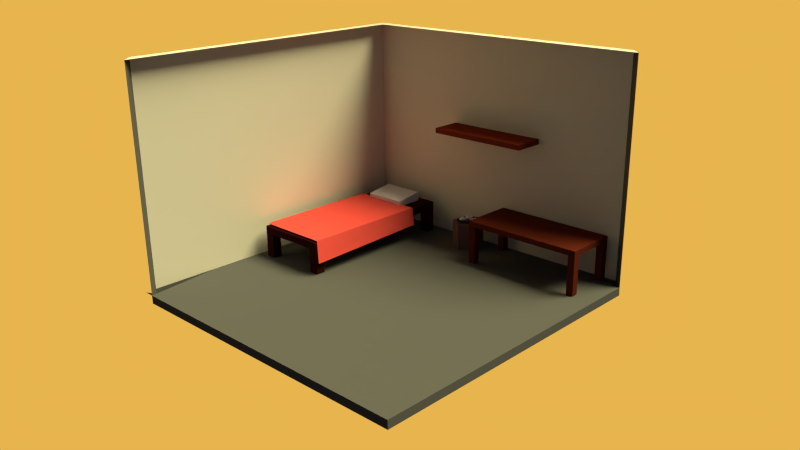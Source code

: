 # Source: MainRoomv1.blend  (saved by Blender 2.75.0; exported with 4.5.12 LTS)
import bpy
from mathutils import Matrix  # noqa: F401  (used for matrix-valued properties, if any)

bpy.ops.wm.read_factory_settings(use_empty=True)
scene = bpy.context.scene
scene.name = 'Scene'

# ---- collections
col_collection_1 = bpy.data.collections.new('Collection 1'); scene.collection.children.link(col_collection_1)

# ---- materials (node trees are filled in below, after node groups)
mat_material_005 = bpy.data.materials.new('Material.005')
mat_material_005.alpha_threshold = 0.0
mat_material_005.diffuse_color = (0.7991, 0.4564, 0.07619, 1.0)
mat_material_005.roughness = 0.5
mat_material_001 = bpy.data.materials.new('Material.001')
mat_material_001.alpha_threshold = 0.0
mat_material_001.diffuse_color = (0.2086, 0.0331, 0.0137, 1.0)
mat_material_001.roughness = 0.5
mat_material_003 = bpy.data.materials.new('Material.003')
mat_material_003.alpha_threshold = 0.0
mat_material_003.diffuse_color = (0.162, 0.09084, 0.08866, 1.0)
mat_material_003.roughness = 0.5
mat_material_004 = bpy.data.materials.new('Material.004')
mat_material_004.alpha_threshold = 0.0
mat_material_004.diffuse_color = (0.8, 0.7037, 0.6824, 1.0)
mat_material_004.roughness = 0.5
mat_inner_trash = bpy.data.materials.new('Inner Trash')
mat_inner_trash.alpha_threshold = 0.0
mat_inner_trash.diffuse_color = (0.02315, 0.02315, 0.02315, 1.0)
mat_inner_trash.roughness = 0.5
mat_material_002 = bpy.data.materials.new('Material.002')
mat_material_002.alpha_threshold = 0.0
mat_material_002.diffuse_color = (0.1119, 0.01938, 0.009721, 1.0)
mat_material_002.roughness = 0.5
mat_blanket = bpy.data.materials.new('blanket')
mat_blanket.alpha_threshold = 0.0
mat_blanket.diffuse_color = (0.7991, 0.0865, 0.07421, 1.0)
mat_blanket.roughness = 0.5
mat_pillow = bpy.data.materials.new('Pillow')
mat_pillow.alpha_threshold = 0.0
mat_pillow.diffuse_color = (0.7305, 0.7011, 0.7991, 1.0)
mat_pillow.roughness = 0.5
mat_wood = bpy.data.materials.new('wood')
mat_wood.alpha_threshold = 0.0
mat_wood.diffuse_color = (0.03955, 0.006995, 0.006512, 1.0)
mat_wood.roughness = 0.5
mat_floor = bpy.data.materials.new('Floor')
mat_floor.alpha_threshold = 0.0
mat_floor.diffuse_color = (0.1095, 0.1095, 0.1095, 1.0)
mat_floor.roughness = 0.5
mat_walls = bpy.data.materials.new('walls')
mat_walls.alpha_threshold = 0.0
mat_walls.diffuse_color = (0.7991, 0.7454, 0.6514, 1.0)
mat_walls.roughness = 0.5

# ---- material node trees
mat_material_005.use_nodes = True; mat_material_005.node_tree.nodes.clear()
_N = mat_material_005.node_tree.nodes; _L = mat_material_005.node_tree.links
n0 = _N.new('ShaderNodeOutputMaterial'); n0.name = 'Material Output'; n0.location = (300, 300)
n1 = _N.new('ShaderNodeEmission'); n1.name = 'Emission'; n1.location = (10, 300)
n1.inputs[0].default_value = (0.8, 0.4584, 0.07624, 1.0)
_L.new(n1.outputs[0], n0.inputs[0])
n0.is_active_output = True
mat_material_001.use_nodes = True; mat_material_001.node_tree.nodes.clear()
_N = mat_material_001.node_tree.nodes; _L = mat_material_001.node_tree.links
n0 = _N.new('ShaderNodeOutputMaterial'); n0.name = 'Material Output'; n0.location = (300, 300)
n1 = _N.new('ShaderNodeBsdfDiffuse'); n1.name = 'Diffuse BSDF'; n1.location = (10, 300)
n1.inputs[0].default_value = (0.2079, 0.03279, 0.01398, 1.0)
_L.new(n1.outputs[0], n0.inputs[0])
n0.is_active_output = True
mat_material_003.use_nodes = True; mat_material_003.node_tree.nodes.clear()
_N = mat_material_003.node_tree.nodes; _L = mat_material_003.node_tree.links
n0 = _N.new('ShaderNodeOutputMaterial'); n0.name = 'Material Output'; n0.location = (300, 300)
n1 = _N.new('ShaderNodeBsdfDiffuse'); n1.name = 'Diffuse BSDF'; n1.location = (10, 300)
n1.inputs[0].default_value = (0.1626, 0.0912, 0.08808, 1.0)
_L.new(n1.outputs[0], n0.inputs[0])
n0.is_active_output = True
mat_material_004.use_nodes = True; mat_material_004.node_tree.nodes.clear()
_N = mat_material_004.node_tree.nodes; _L = mat_material_004.node_tree.links
n0 = _N.new('ShaderNodeOutputMaterial'); n0.name = 'Material Output'; n0.location = (300, 300)
n1 = _N.new('ShaderNodeBsdfDiffuse'); n1.name = 'Diffuse BSDF'; n1.location = (10, 300)
_L.new(n1.outputs[0], n0.inputs[0])
n0.is_active_output = True
mat_inner_trash.use_nodes = True; mat_inner_trash.node_tree.nodes.clear()
_N = mat_inner_trash.node_tree.nodes; _L = mat_inner_trash.node_tree.links
n0 = _N.new('ShaderNodeOutputMaterial'); n0.name = 'Material Output'; n0.location = (300, 300)
n1 = _N.new('ShaderNodeBsdfDiffuse'); n1.name = 'Diffuse BSDF'; n1.location = (10, 300)
n1.inputs[0].default_value = (0.02365, 0.02365, 0.02365, 1.0)
_L.new(n1.outputs[0], n0.inputs[0])
n0.is_active_output = True
mat_material_002.use_nodes = True; mat_material_002.node_tree.nodes.clear()
_N = mat_material_002.node_tree.nodes; _L = mat_material_002.node_tree.links
n0 = _N.new('ShaderNodeOutputMaterial'); n0.name = 'Material Output'; n0.location = (300, 300)
n1 = _N.new('ShaderNodeBsdfDiffuse'); n1.name = 'Diffuse BSDF'; n1.location = (10, 300)
n1.inputs[0].default_value = (0.1119, 0.01938, 0.009721, 1.0)
_L.new(n1.outputs[0], n0.inputs[0])
n0.is_active_output = True
mat_blanket.use_nodes = True; mat_blanket.node_tree.nodes.clear()
_N = mat_blanket.node_tree.nodes; _L = mat_blanket.node_tree.links
n0 = _N.new('ShaderNodeOutputMaterial'); n0.name = 'Material Output'; n0.location = (300, 300)
n1 = _N.new('ShaderNodeBsdfDiffuse'); n1.name = 'Diffuse BSDF'; n1.location = (10, 300)
n1.inputs[0].default_value = (0.8, 0.08608, 0.07405, 1.0)
_L.new(n1.outputs[0], n0.inputs[0])
n0.is_active_output = True
mat_pillow.use_nodes = True; mat_pillow.node_tree.nodes.clear()
_N = mat_pillow.node_tree.nodes; _L = mat_pillow.node_tree.links
n0 = _N.new('ShaderNodeOutputMaterial'); n0.name = 'Material Output'; n0.location = (300, 300)
n1 = _N.new('ShaderNodeBsdfDiffuse'); n1.name = 'Diffuse BSDF'; n1.location = (10, 300)
n1.inputs[0].default_value = (0.7289, 0.7041, 0.8, 1.0)
_L.new(n1.outputs[0], n0.inputs[0])
n0.is_active_output = True
mat_wood.use_nodes = True; mat_wood.node_tree.nodes.clear()
_N = mat_wood.node_tree.nodes; _L = mat_wood.node_tree.links
n0 = _N.new('ShaderNodeOutputMaterial'); n0.name = 'Material Output'; n0.location = (300, 300)
n1 = _N.new('ShaderNodeBsdfDiffuse'); n1.name = 'Diffuse BSDF'; n1.location = (10, 300)
n1.inputs[0].default_value = (0.03968, 0.007044, 0.006357, 1.0)
_L.new(n1.outputs[0], n0.inputs[0])
n0.is_active_output = True
mat_floor.use_nodes = True; mat_floor.node_tree.nodes.clear()
_N = mat_floor.node_tree.nodes; _L = mat_floor.node_tree.links
n0 = _N.new('ShaderNodeOutputMaterial'); n0.name = 'Material Output'; n0.location = (300, 300)
n1 = _N.new('ShaderNodeBsdfDiffuse'); n1.name = 'Diffuse BSDF'; n1.location = (10, 300)
n1.inputs[0].default_value = (0.1107, 0.1107, 0.1107, 1.0)
_L.new(n1.outputs[0], n0.inputs[0])
n0.is_active_output = True
mat_walls.use_nodes = True; mat_walls.node_tree.nodes.clear()
_N = mat_walls.node_tree.nodes; _L = mat_walls.node_tree.links
n0 = _N.new('ShaderNodeOutputMaterial'); n0.name = 'Material Output'; n0.location = (300, 300)
n1 = _N.new('ShaderNodeBsdfDiffuse'); n1.name = 'Diffuse BSDF'; n1.location = (10, 300)
n1.inputs[0].default_value = (0.8, 0.7461, 0.6541, 1.0)
_L.new(n1.outputs[0], n0.inputs[0])
n0.is_active_output = True

# ---- world
world_world = bpy.data.worlds.new('World'); scene.world = world_world
world_world.color = (0.05088, 0.05088, 0.05088)
world_world.use_sun_shadow = False
world_world.sun_shadow_jitter_overblur = 0.0
world_world.cycles.sampling_method = 'MANUAL'
world_world.cycles.sample_map_resolution = 256

# ---- cameras
cam_camera = bpy.data.cameras.new('Camera')
cam_camera.clip_end = 100.0
cam_camera.lens = 35.0
cam_camera.sensor_width = 32.0
cam_camera.sensor_height = 18.0
cam_camera.ortho_scale = 7.314
cam_camera.dof.focus_distance = 0.0

# ---- lights
light_sun = bpy.data.lights.new('Sun', 'SUN')
light_sun.color = (1.0, 0.9319, 0.4969)
light_sun.transmission_factor = 0.0
light_sun.angle = 0.5829
light_sun.energy = 5.4
light_sun.shadow_buffer_clip_start = 0.5
light_sun.shadow_soft_size = 0.3
light_sun.shadow_cascade_max_distance = 1000.0
light_sun.cycles.use_multiple_importance_sampling = False

# ---- meshes
me_plane_004 = bpy.data.meshes.new('Plane.004')
me_plane_004.from_pydata([(-1.0, -1.0, 0.0), (1.0, -1.0, 0.0), (-1.0, 1.0, 0.0), (1.0, 1.0, 0.0)], [], [(0, 1, 3, 2)])
me_plane_004.materials.append(mat_material_005)
me_plane_004.use_remesh_preserve_volume = False
me_plane_004.use_remesh_preserve_attributes = False
me_plane_004.use_mirror_vertex_groups = False
me_plane_004.update()
me_cube_007 = bpy.data.meshes.new('Cube.007')
me_cube_007.from_pydata([(-24.82, -15.94, 4.034), (-24.82, -15.94, 5.321), (-24.82, -7.929, 4.034), (-24.82, -7.929, 5.321), (1.0, -15.94, 4.034), (1.0, -15.94, 5.321), (1.0, -7.929, 4.034), (1.0, -7.929, 5.321)], [], [(1, 3, 2, 0), (3, 7, 6, 2), (7, 5, 4, 6), (5, 1, 0, 4), (0, 2, 6, 4), (5, 7, 3, 1)])
me_cube_007.materials.append(mat_material_001)
me_cube_007.use_remesh_preserve_volume = False
me_cube_007.use_remesh_preserve_attributes = False
me_cube_007.use_mirror_vertex_groups = False
me_cube_007.update()
me_cylinder = bpy.data.meshes.new('Cylinder')
me_cylinder.from_pydata([(0.0, 1.0, -1.0), (0.0, 1.0, 1.711), (0.866, 0.5, -1.0), (0.866, 0.5, 1.711), (0.866, -0.5, -1.0), (0.866, -0.5, 1.711), (-8.742e-08, -1.0, -1.0), (-8.742e-08, -1.0, 1.711), (-0.866, -0.5, -1.0), (-0.866, -0.5, 1.711), (-0.866, 0.5, -1.0), (-0.866, 0.5, 1.711), (2.701e-09, 0.7881, -0.6838), (9.287e-09, 0.7881, 1.722), (0.6825, 0.394, -0.6838), (0.6825, 0.394, 1.722), (0.6825, -0.394, -0.6838), (0.6825, -0.394, 1.722), (-7.544e-08, -0.7881, -0.6838), (-6.795e-08, -0.7881, 1.722), (-0.6825, -0.394, -0.6838), (-0.6825, -0.394, 1.722), (-0.6825, 0.394, -0.6838), (-0.6825, 0.394, 1.722), (-0.4143, -0.05009, 1.929), (-0.6105, 0.09241, 1.779), (-0.3394, 0.1805, 1.779), (-0.1719, -0.05009, 1.779), (-0.3394, -0.2807, 1.779), (-0.6105, -0.1926, 1.779), (-0.4892, 0.1805, 1.537), (-0.2182, 0.09241, 1.537), (-0.2182, -0.1926, 1.537), (-0.4892, -0.2807, 1.537), (-0.6568, -0.05009, 1.537), (-0.4143, -0.05009, 1.387), (-0.1645, 0.2894, 2.061), (-0.3606, 0.4319, 1.911), (-0.08955, 0.52, 1.911), (0.07798, 0.2894, 1.911), (-0.08955, 0.05886, 1.911), (-0.3606, 0.1469, 1.911), (-0.2394, 0.52, 1.669), (0.03168, 0.4319, 1.669), (0.03168, 0.1469, 1.669), (-0.2394, 0.05886, 1.669), (-0.4069, 0.2894, 1.669), (-0.1645, 0.2894, 1.519), (-0.1402, 0.1022, 1.847), (-0.3364, 0.2447, 1.697), (-0.0653, 0.3328, 1.697), (0.1022, 0.1022, 1.697), (-0.0653, -0.1284, 1.697), (-0.3364, -0.04032, 1.697), (-0.2151, 0.3328, 1.454), (0.05593, 0.2447, 1.454), (0.05593, -0.04032, 1.454), (-0.2151, -0.1284, 1.454), (-0.3827, 0.1022, 1.454), (-0.1402, 0.1022, 1.305), (0.4866, 0.1788, 1.976), (0.2905, 0.3336, 1.839), (0.5671, 0.3698, 1.78), (0.6935, 0.1146, 1.791), (0.4951, -0.07939, 1.856), (0.246, 0.05594, 1.885), (0.3763, 0.365, 1.569), (0.6254, 0.2297, 1.539), (0.5809, -0.04798, 1.586), (0.3043, -0.08424, 1.644), (0.1778, 0.171, 1.633), (0.3848, 0.1068, 1.448)], [], [(0, 2, 3, 1), (2, 4, 5, 3), (4, 6, 7, 5), (6, 8, 9, 7), (3, 5, 7, 9, 11, 1), (10, 0, 1, 11), (8, 10, 11, 9), (0, 10, 8, 6, 4, 2), (12, 13, 15, 14), (14, 15, 17, 16), (16, 17, 19, 18), (18, 19, 21, 20), (15, 13, 23, 21, 19, 17), (22, 23, 13, 12), (20, 21, 23, 22), (12, 14, 16, 18, 20, 22), (24, 25, 26), (25, 24, 29), (24, 26, 27), (24, 27, 28), (24, 28, 29), (25, 29, 34), (26, 25, 30), (27, 26, 31), (28, 27, 32), (29, 28, 33), (25, 34, 30), (26, 30, 31), (27, 31, 32), (28, 32, 33), (29, 33, 34), (30, 34, 35), (31, 30, 35), (32, 31, 35), (33, 32, 35), (34, 33, 35), (36, 37, 38), (37, 36, 41), (36, 38, 39), (36, 39, 40), (36, 40, 41), (37, 41, 46), (38, 37, 42), (39, 38, 43), (40, 39, 44), (41, 40, 45), (37, 46, 42), (38, 42, 43), (39, 43, 44), (40, 44, 45), (41, 45, 46), (42, 46, 47), (43, 42, 47), (44, 43, 47), (45, 44, 47), (46, 45, 47), (48, 49, 50), (49, 48, 53), (48, 50, 51), (48, 51, 52), (48, 52, 53), (49, 53, 58), (50, 49, 54), (51, 50, 55), (52, 51, 56), (53, 52, 57), (49, 58, 54), (50, 54, 55), (51, 55, 56), (52, 56, 57), (53, 57, 58), (54, 58, 59), (55, 54, 59), (56, 55, 59), (57, 56, 59), (58, 57, 59), (60, 61, 62), (61, 60, 65), (60, 62, 63), (60, 63, 64), (60, 64, 65), (61, 65, 70), (62, 61, 66), (63, 62, 67), (64, 63, 68), (65, 64, 69), (61, 70, 66), (62, 66, 67), (63, 67, 68), (64, 68, 69), (65, 69, 70), (66, 70, 71), (67, 66, 71), (68, 67, 71), (69, 68, 71), (70, 69, 71)])
me_cylinder.polygons.foreach_set('material_index', [0, 0, 0, 0, 0, 0, 0, 0, 0, 0, 0, 0, 2, 0, 0, 0, 1, 1, 1, 1, 1, 1, 1, 1, 1, 1, 1, 1, 1, 1, 1, 1, 1, 1, 1, 1, 1, 1, 1, 1, 1, 1, 1, 1, 1, 1, 1, 1, 1, 1, 1, 1, 1, 1, 1, 1, 0, 0, 0, 0, 0, 0, 0, 0, 0, 0, 0, 0, 0, 0, 0, 0, 0, 0, 0, 0, 1, 1, 1, 1, 1, 1, 1, 1, 1, 1, 1, 1, 1, 1, 1, 1, 1, 1, 1, 1])
me_cylinder.materials.append(mat_material_003)
me_cylinder.materials.append(mat_material_004)
me_cylinder.materials.append(mat_inner_trash)
me_cylinder.use_remesh_preserve_volume = False
me_cylinder.use_remesh_preserve_attributes = False
me_cylinder.use_mirror_vertex_groups = False
me_cylinder.update()
me_plane_003 = bpy.data.meshes.new('Plane.003')
me_plane_003.from_pydata([(-4.959, -2.022, -0.4086), (-4.959, -2.022, -0.1142), (-4.959, -1.728, -0.4086), (-4.959, -1.728, -0.1142), (-4.665, -2.022, -0.4086), (-4.665, -2.022, -0.1142), (-4.665, -1.728, -0.4086), (-4.665, -1.728, -0.1142), (-4.959, -2.022, -1.306), (-4.959, -1.728, -1.306), (-4.665, -2.022, -1.306), (-4.665, -1.728, -1.306), (-4.954, -0.04888, -0.4059), (-4.954, -0.04888, -0.1115), (-4.954, 0.2455, -0.4059), (-4.954, 0.2455, -0.1115), (-4.659, -0.04888, -0.4059), (-4.659, -0.04888, -0.1115), (-4.659, 0.2455, -0.4059), (-4.659, 0.2455, -0.1115), (-4.954, -0.04888, -1.304), (-4.954, 0.2455, -1.304), (-4.659, -0.04888, -1.304), (-4.659, 0.2455, -1.304), (-0.1182, -0.04643, -0.5641), (-0.1182, -0.04643, -0.2696), (-0.1182, 0.248, -0.5641), (-0.1182, 0.248, -0.2696), (0.1762, -0.04643, -0.5641), (0.1762, -0.04643, -0.2696), (0.1762, 0.248, -0.5641), (0.1762, 0.248, -0.2696), (-0.1182, -0.04643, -1.313), (-0.1182, 0.248, -1.313), (0.1762, -0.04643, -1.313), (0.1762, 0.248, -1.313), (-0.119, -2.024, -0.5314), (-0.119, -2.024, -0.237), (-0.119, -1.73, -0.5314), (-0.119, -1.73, -0.237), (0.1754, -2.024, -0.5314), (0.1754, -2.024, -0.237), (0.1754, -1.73, -0.5314), (0.1754, -1.73, -0.237), (-0.119, -2.024, -1.311), (-0.119, -1.73, -1.312), (0.1754, -2.024, -1.311), (0.1754, -1.73, -1.312), (-4.958, -2.024, -0.3353), (0.1752, -2.024, -0.3353), (-4.955, 0.2478, -0.3353), (0.1784, 0.2478, -0.3353), (-4.958, -2.024, -0.1077), (0.1752, -2.024, -0.1077), (-4.955, 0.2478, -0.1077), (0.1784, 0.2478, -0.1077), (-0.119, -2.024, -1.972), (0.1754, -2.024, -1.972), (0.1754, -1.73, -1.973), (-0.1182, -0.04643, -1.975), (0.1762, -0.04643, -1.975), (0.1762, 0.248, -1.975), (-4.959, -2.022, -1.968), (-4.665, -2.022, -1.968), (-4.665, -1.728, -1.968), (-4.954, -0.04888, -1.966), (-4.659, -0.04888, -1.966), (-4.659, 0.2455, -1.966)], [], [(1, 3, 2, 0), (3, 7, 6, 2), (7, 5, 4, 6), (5, 1, 0, 4), (2, 6, 11, 9), (5, 7, 3, 1), (8, 9, 11, 10), (4, 0, 8, 10), (6, 4, 10, 11), (0, 2, 9, 8), (13, 15, 14, 12), (15, 19, 18, 14), (19, 17, 16, 18), (17, 13, 12, 16), (14, 18, 23, 21), (17, 19, 15, 13), (20, 21, 23, 22), (16, 12, 20, 22), (18, 16, 22, 23), (12, 14, 21, 20), (25, 27, 26, 24), (27, 31, 30, 26), (31, 29, 28, 30), (29, 25, 24, 28), (26, 30, 35, 33), (29, 31, 27, 25), (32, 33, 35, 34), (28, 24, 32, 34), (30, 28, 34, 35), (24, 26, 33, 32), (37, 39, 38, 36), (39, 43, 42, 38), (43, 41, 40, 42), (41, 37, 36, 40), (38, 42, 47, 45), (41, 43, 39, 37), (44, 45, 47, 46), (40, 36, 44, 46), (42, 40, 46, 47), (36, 38, 45, 44), (48, 50, 51, 49), (52, 53, 55, 54), (48, 49, 53, 52), (49, 51, 55, 53), (50, 48, 52, 54), (51, 50, 54, 55), (46, 44, 56, 57), (47, 46, 57, 58), (34, 32, 59, 60), (35, 34, 60, 61), (10, 8, 62, 63), (11, 10, 63, 64), (22, 20, 65, 66), (23, 22, 66, 67)])
me_plane_003.materials.append(mat_material_002)
me_plane_003.use_remesh_preserve_volume = False
me_plane_003.use_remesh_preserve_attributes = False
me_plane_003.use_mirror_vertex_groups = False
me_plane_003.update()
me_plane_002 = bpy.data.meshes.new('Plane.002')
me_plane_002.from_pydata([(-1.0, -2.27, 0.0), (0.8497, -2.27, 0.0), (-1.0, 1.0, 0.0), (0.8497, 1.0, 0.0), (0.9715, -2.341, -0.5215), (0.9715, 0.9289, -0.4167)], [], [(0, 1, 3, 2), (3, 1, 4, 5)])
me_plane_002.materials.append(mat_blanket)
me_plane_002.use_remesh_preserve_volume = False
me_plane_002.use_remesh_preserve_attributes = False
me_plane_002.use_mirror_vertex_groups = False
me_plane_002.update()
me_cube_006 = bpy.data.meshes.new('Cube.006')
me_cube_006.from_pydata([(-1.0, -1.0, -1.0), (-1.0, -1.0, -0.3129), (-1.0, 2.527, -1.0), (-1.0, 2.527, 0.1602), (4.498, -1.0, -1.0), (4.498, -1.0, -0.3129), (4.498, 2.527, -1.0), (4.498, 2.527, 0.1602)], [], [(1, 3, 2, 0), (3, 7, 6, 2), (7, 5, 4, 6), (5, 1, 0, 4), (0, 2, 6, 4), (5, 7, 3, 1)])
me_cube_006.materials.append(mat_pillow)
me_cube_006.use_remesh_preserve_volume = False
me_cube_006.use_remesh_preserve_attributes = False
me_cube_006.use_mirror_vertex_groups = False
me_cube_006.update()
me_plane_001 = bpy.data.meshes.new('Plane.001')
me_plane_001.from_pydata([(-4.959, -2.022, -0.4086), (-4.959, -2.022, -0.1142), (-4.959, -1.728, -0.4086), (-4.959, -1.728, -0.1142), (-4.665, -2.022, -0.4086), (-4.665, -2.022, -0.1142), (-4.665, -1.728, -0.4086), (-4.665, -1.728, -0.1142), (-4.959, -2.022, -1.306), (-4.959, -1.728, -1.306), (-4.665, -2.022, -1.306), (-4.665, -1.728, -1.306), (-4.954, -0.04888, -0.4059), (-4.954, -0.04888, -0.1115), (-4.954, 0.2455, -0.4059), (-4.954, 0.2455, -0.1115), (-4.659, -0.04888, -0.4059), (-4.659, -0.04888, -0.1115), (-4.659, 0.2455, -0.4059), (-4.659, 0.2455, -0.1115), (-4.954, -0.04888, -1.304), (-4.954, 0.2455, -1.304), (-4.659, -0.04888, -1.304), (-4.659, 0.2455, -1.304), (-0.1182, -0.04643, -0.5641), (-0.1182, -0.04643, -0.2696), (-0.1182, 0.248, -0.5641), (-0.1182, 0.248, -0.2696), (0.1762, -0.04643, -0.5641), (0.1762, -0.04643, -0.2696), (0.1762, 0.248, -0.5641), (0.1762, 0.248, -0.2696), (-0.1182, -0.04643, -1.313), (-0.1182, 0.248, -1.313), (0.1762, -0.04643, -1.313), (0.1762, 0.248, -1.313), (-0.119, -2.024, -0.5314), (-0.119, -2.024, -0.237), (-0.119, -1.73, -0.5314), (-0.119, -1.73, -0.237), (0.1754, -2.024, -0.5314), (0.1754, -2.024, -0.237), (0.1754, -1.73, -0.5314), (0.1754, -1.73, -0.237), (-0.119, -2.024, -1.311), (-0.119, -1.73, -1.312), (0.1754, -2.024, -1.311), (0.1754, -1.73, -1.312), (-4.958, -2.024, -0.3353), (0.1752, -2.024, -0.3353), (-4.955, 0.2478, -0.3353), (0.1784, 0.2478, -0.3353), (-4.958, -2.024, -0.1077), (0.1752, -2.024, -0.1077), (-4.955, 0.2478, -0.1077), (0.1784, 0.2478, -0.1077)], [], [(1, 3, 2, 0), (3, 7, 6, 2), (7, 5, 4, 6), (5, 1, 0, 4), (2, 6, 11, 9), (5, 7, 3, 1), (8, 9, 11, 10), (4, 0, 8, 10), (6, 4, 10, 11), (0, 2, 9, 8), (13, 15, 14, 12), (15, 19, 18, 14), (19, 17, 16, 18), (17, 13, 12, 16), (14, 18, 23, 21), (17, 19, 15, 13), (20, 21, 23, 22), (16, 12, 20, 22), (18, 16, 22, 23), (12, 14, 21, 20), (25, 27, 26, 24), (27, 31, 30, 26), (31, 29, 28, 30), (29, 25, 24, 28), (26, 30, 35, 33), (29, 31, 27, 25), (32, 33, 35, 34), (28, 24, 32, 34), (30, 28, 34, 35), (24, 26, 33, 32), (37, 39, 38, 36), (39, 43, 42, 38), (43, 41, 40, 42), (41, 37, 36, 40), (38, 42, 47, 45), (41, 43, 39, 37), (44, 45, 47, 46), (40, 36, 44, 46), (42, 40, 46, 47), (36, 38, 45, 44), (48, 50, 51, 49), (52, 53, 55, 54), (48, 49, 53, 52), (49, 51, 55, 53), (50, 48, 52, 54), (51, 50, 54, 55)])
me_plane_001.materials.append(mat_wood)
me_plane_001.use_remesh_preserve_volume = False
me_plane_001.use_remesh_preserve_attributes = False
me_plane_001.use_mirror_vertex_groups = False
me_plane_001.update()
me_plane = bpy.data.meshes.new('Plane')
me_plane.from_pydata([(-1.0, -1.0, 0.0), (1.0, -1.0, 0.0), (-1.0, 1.0, 0.0), (1.0, 1.0, 0.0), (-1.0, 0.0, 0.0), (0.0, -1.0, 0.0), (1.0, 0.0, 0.0), (0.0, 1.0, 0.0), (0.0, 0.0, 0.0), (-1.0, -0.5, 0.0), (0.5, -1.0, 0.0), (1.0, 0.5, 0.0), (-0.5, 1.0, 0.0), (-1.0, 0.5, 0.0), (-0.5, -1.0, 0.0), (1.0, -0.5, 0.0), (0.5, 1.0, 0.0), (0.0, 0.5, 0.0), (0.0, -0.5, 0.0), (-0.5, 0.0, 0.0), (0.5, 0.0, 0.0), (0.5, -0.5, 0.0), (-0.5, -0.5, 0.0), (-0.5, 0.5, 0.0), (0.5, 0.5, 0.0), (-1.0, -1.0, 0.05281), (1.0, -1.0, 0.05281), (-1.07, 1.096, 0.05281), (1.0, 0.9973, 0.05281), (-1.07, 0.0, 0.05281), (0.0, -1.0, 0.05281), (1.0, 0.0, 0.05281), (0.0, 1.096, 0.05281), (0.0, 0.0, 0.05281), (-1.07, -0.5, 0.05281), (0.5, -1.0, 0.05281), (1.0, 0.5, 0.05281), (-0.5, 1.096, 0.05281), (-1.07, 0.5, 0.05281), (-0.5, -1.0, 0.05281), (1.0, -0.5, 0.05281), (0.5, 1.096, 0.05281), (0.0, 0.5, 0.05281), (0.0, -0.5, 0.05281), (-0.5, 0.0, 0.05281), (0.5, 0.0, 0.05281), (0.5, -0.5, 0.05281), (-0.5, -0.5, 0.05281), (-0.5, 0.5, 0.05281), (0.5, 0.5, 0.05281), (-1.0, -1.0, 1.466), (-1.0, 1.0, 1.466), (1.0, 1.0, 1.466), (-1.0, 0.0, 1.466), (0.0, 1.0, 1.466), (-1.0, -0.5, 1.466), (-0.5, 1.0, 1.466), (-1.0, 0.5, 1.466), (0.5, 1.0, 1.466), (-1.024, -0.9763, 0.0), (-1.024, 1.024, 0.0), (0.9763, 1.024, 0.0), (-1.024, 0.02372, 0.0), (-0.02372, 1.024, 0.0), (-1.024, -0.4763, 0.0), (-0.5237, 1.024, 0.0), (-1.024, 0.5237, 0.0), (0.4763, 1.024, 0.0), (-1.024, -0.9763, 0.05281), (0.9763, 1.024, 0.05281), (-1.024, -0.9763, 1.466), (-1.024, 1.024, 1.466), (0.9763, 1.024, 1.466), (-1.024, 0.02372, 1.466), (-0.02372, 1.024, 1.466), (-1.024, -0.4763, 1.466), (-0.5237, 1.024, 1.466), (-1.024, 0.5237, 1.466), (0.4763, 1.024, 1.466), (-1.071, -0.9289, 0.0), (-1.071, 1.071, 0.0), (0.9289, 1.071, 0.0), (-1.071, 0.07115, 0.0), (-0.07115, 1.071, 0.0), (-1.071, -0.4289, 0.0), (-0.5711, 1.071, 0.0), (-1.071, 0.5711, 0.0), (0.4289, 1.071, 0.0), (-1.071, -0.9289, 0.05281), (-1.071, 1.071, 0.05281), (0.9289, 1.071, 0.05281), (-1.071, 0.07115, 0.05281), (-0.07115, 1.071, 0.05281), (-1.071, -0.4289, 0.05281), (-0.5711, 1.071, 0.05281), (-1.071, 0.5711, 0.05281), (0.4289, 1.071, 0.05281), (-1.071, -0.9289, 1.466), (-1.071, 1.071, 1.466), (0.9289, 1.071, 1.466), (-1.071, 0.07115, 1.466), (-0.07115, 1.071, 1.466), (-1.071, -0.4289, 1.466), (-0.5711, 1.071, 1.466), (-1.071, 0.5711, 1.466), (0.4289, 1.071, 1.466), (-1.07, -1.0, 0.05281), (-1.024, -0.9763, 0.05281), (0.9763, 1.024, 0.05281), (-1.071, -0.9289, 0.05281), (-1.071, 1.071, 0.05281), (-1.071, 0.07115, 0.05281), (-0.07115, 1.071, 0.05281), (-1.071, -0.4289, 0.05281), (-0.5711, 1.071, 0.05281), (-1.071, 0.5711, 0.05281), (0.4289, 1.071, 0.05281)], [(69, 108)], [(24, 16, 3, 11), (23, 12, 7, 17), (22, 19, 8, 18), (21, 20, 6, 15), (18, 8, 20, 21), (5, 18, 21, 10), (10, 21, 15, 1), (9, 4, 19, 22), (0, 9, 22, 14), (14, 22, 18, 5), (13, 2, 12, 23), (4, 13, 23, 19), (19, 23, 17, 8), (17, 7, 16, 24), (8, 17, 24, 20), (20, 24, 11, 6), (49, 36, 28, 41), (48, 42, 32, 37), (47, 43, 33, 44), (46, 40, 31, 45), (43, 46, 45, 33), (30, 35, 46, 43), (35, 26, 40, 46), (34, 47, 44, 29), (25, 39, 47, 34), (39, 30, 43, 47), (38, 48, 37, 27), (29, 44, 48, 38), (44, 33, 42, 48), (42, 49, 41, 32), (33, 45, 49, 42), (45, 31, 36, 49), (25, 50, 70, 68), (3, 16, 67, 61), (13, 4, 62, 66), (10, 1, 26, 35), (55, 53, 73, 75), (11, 3, 28, 36), (0, 14, 39, 25), (12, 2, 60, 65), (1, 15, 40, 26), (54, 58, 78, 74), (53, 57, 77, 73), (2, 13, 66, 60), (14, 5, 30, 39), (5, 10, 35, 30), (15, 6, 31, 40), (6, 11, 36, 31), (52, 28, 69, 72), (51, 56, 76, 71), (0, 25, 68, 59), (28, 3, 61, 69), (7, 12, 65, 63), (9, 0, 59, 64), (50, 55, 75, 70), (16, 7, 63, 67), (59, 68, 88, 79), (67, 63, 83, 87), (70, 75, 102, 97), (78, 72, 99, 105), (66, 62, 82, 86), (77, 71, 98, 104), (65, 60, 80, 85), (69, 61, 81, 90), (76, 74, 101, 103), (64, 59, 79, 84), (68, 70, 97, 88), (61, 67, 87, 81), (75, 73, 100, 102), (60, 66, 86, 80), (74, 78, 105, 101), (63, 65, 85, 83), (4, 9, 64, 62), (56, 54, 74, 76), (57, 51, 71, 77), (58, 52, 72, 78), (87, 83, 92, 96), (84, 79, 88, 93), (83, 85, 94, 92), (80, 86, 95, 89), (85, 80, 89, 94), (86, 82, 91, 95), (81, 87, 96, 90), (82, 84, 93, 91), (92, 94, 103, 101), (95, 91, 100, 104), (93, 88, 97, 102), (96, 92, 101, 105), (89, 95, 104, 98), (94, 89, 98, 103), (91, 93, 102, 100), (90, 96, 105, 99), (71, 76, 103, 98), (72, 69, 90, 99), (62, 64, 84, 82), (73, 77, 104, 100), (91, 95, 115, 111), (95, 89, 110, 115), (92, 96, 116, 112), (88, 93, 113, 109), (68, 88, 109, 107), (93, 91, 111, 113), (89, 94, 114, 110), (68, 25, 106, 107), (94, 92, 112, 114)])
me_plane.polygons.foreach_set('material_index', [0, 0, 0, 0, 0, 0, 0, 0, 0, 0, 0, 0, 0, 0, 0, 0, 0, 0, 0, 0, 0, 0, 0, 0, 0, 0, 0, 0, 0, 0, 0, 0, 0, 0, 0, 0, 1, 0, 0, 0, 0, 1, 1, 0, 0, 0, 0, 0, 0, 1, 0, 0, 0, 0, 1, 0, 0, 0, 1, 1, 0, 1, 0, 0, 1, 0, 0, 0, 1, 0, 1, 0, 0, 1, 1, 1, 0, 0, 0, 0, 0, 0, 0, 0, 1, 1, 1, 1, 1, 1, 1, 1, 1, 0, 0, 1, 0, 0, 0, 0, 0, 0, 0, 0, 0])
me_plane.materials.append(mat_floor)
me_plane.materials.append(mat_walls)
me_plane.use_remesh_preserve_volume = False
me_plane.use_remesh_preserve_attributes = False
me_plane.use_mirror_vertex_groups = False
me_plane.update()

# ---- objects
ob_sun = bpy.data.objects.new('Sun', light_sun)
ob_plane = bpy.data.objects.new('Plane', me_plane_004)
ob_bookshelf = bpy.data.objects.new('bookshelf', me_cube_007)
ob_trash_center = bpy.data.objects.new('Trash Center', me_cylinder)
ob_comp_table = bpy.data.objects.new('comp table', me_plane_003)
ob_blanket = bpy.data.objects.new('blanket', me_plane_002)
ob_pillow = bpy.data.objects.new('pillow', me_cube_006)
ob_bed_base = bpy.data.objects.new('bed base', me_plane_001)
ob_bg_room = bpy.data.objects.new('BG Room', me_plane)
ob_camera = bpy.data.objects.new('Camera', cam_camera)

# ---- transforms, parenting, visibility, modifiers, constraints
ob_sun.location = (3.508, 3.194, 6.875)
ob_sun.rotation_euler = (-0.4986, 0.2869, -0.3257)
ob_sun.lineart.crease_threshold = 0.0
ob_plane.location = (-3.48, 3.294, 0.6442)
ob_plane.rotation_euler = (0.8493, 1.607, 0.174)
ob_plane.scale = (14.51, 14.51, 14.51)
ob_plane.lineart.crease_threshold = 0.0
ob_bookshelf.location = (-1.049, 1.94, 2.85)
ob_bookshelf.scale = (-0.07976, -0.07976, -0.07976)
ob_bookshelf.lineart.crease_threshold = 0.0
ob_trash_center.location = (-0.3954, 2.753, 0.1575)
ob_trash_center.scale = (0.3131, 0.3131, 0.3131)
ob_trash_center.lineart.crease_threshold = 0.0
ob_comp_table.location = (2.5, 2.998, 1.066)
ob_comp_table.rotation_euler = (0.0, -0.0, 6.281)
ob_comp_table.scale = (0.4643, 0.4643, 0.4643)
ob_comp_table.lineart.crease_threshold = 0.0
ob_blanket.location = (-2.193, 1.502, 0.8283)
ob_blanket.scale = (0.7976, 0.7976, 0.7976)
ob_blanket.lineart.crease_threshold = 0.0
ob_pillow.location = (-2.555, 2.403, 0.9545)
ob_pillow.scale = (0.1606, 0.1606, 0.1606)
ob_pillow.lineart.crease_threshold = 0.0
ob_bed_base.location = (-1.671, -0.2311, 0.8597)
ob_bed_base.rotation_euler = (0.0, -0.0, 4.724)
ob_bed_base.scale = (0.6468, 0.6468, 0.6468)
ob_bed_base.lineart.crease_threshold = 0.0
ob_bg_room.location = (0.0, 0.0, 0.0)
ob_bg_room.scale = (2.982, 2.982, 2.982)
ob_bg_room.lineart.crease_threshold = 0.0
ob_camera.location = (10.25, -10.16, 6.644)
ob_camera.rotation_euler = (1.224, 0.01127, 0.7681)
ob_camera.lock_rotations_4d = False
ob_camera.empty_display_type = 'ARROWS'
ob_camera.color = (0.0, 0.0, 0.0, 0.0)
ob_camera.display_type = 'WIRE'
ob_camera.lineart.crease_threshold = 0.0

# ---- collection membership
col_collection_1.objects.link(ob_sun)
col_collection_1.objects.link(ob_plane)
col_collection_1.objects.link(ob_bookshelf)
col_collection_1.objects.link(ob_trash_center)
col_collection_1.objects.link(ob_comp_table)
col_collection_1.objects.link(ob_blanket)
col_collection_1.objects.link(ob_pillow)
col_collection_1.objects.link(ob_bed_base)
col_collection_1.objects.link(ob_bg_room)
col_collection_1.objects.link(ob_camera)

# ---- scene / render settings (as saved in the file)
scene.camera = ob_camera
scene.frame_start = 1; scene.frame_end = 250; scene.frame_set(1)
scene.render.engine = 'CYCLES'
scene.render.resolution_percentage = 50
scene.render.dither_intensity = 0.0
scene.cycles.use_denoising = False
scene.cycles.samples = 76
scene.cycles.sampling_pattern = 'TABULATED_SOBOL'
scene.cycles.light_sampling_threshold = 0.0
scene.cycles.use_adaptive_sampling = False
scene.cycles.use_light_tree = False
scene.cycles.blur_glossy = 0.0
scene.cycles.pixel_filter_type = 'GAUSSIAN'
scene.cycles.sample_clamp_indirect = 0.0
scene.view_settings.view_transform = 'Standard'
bpy.context.view_layer.update()
